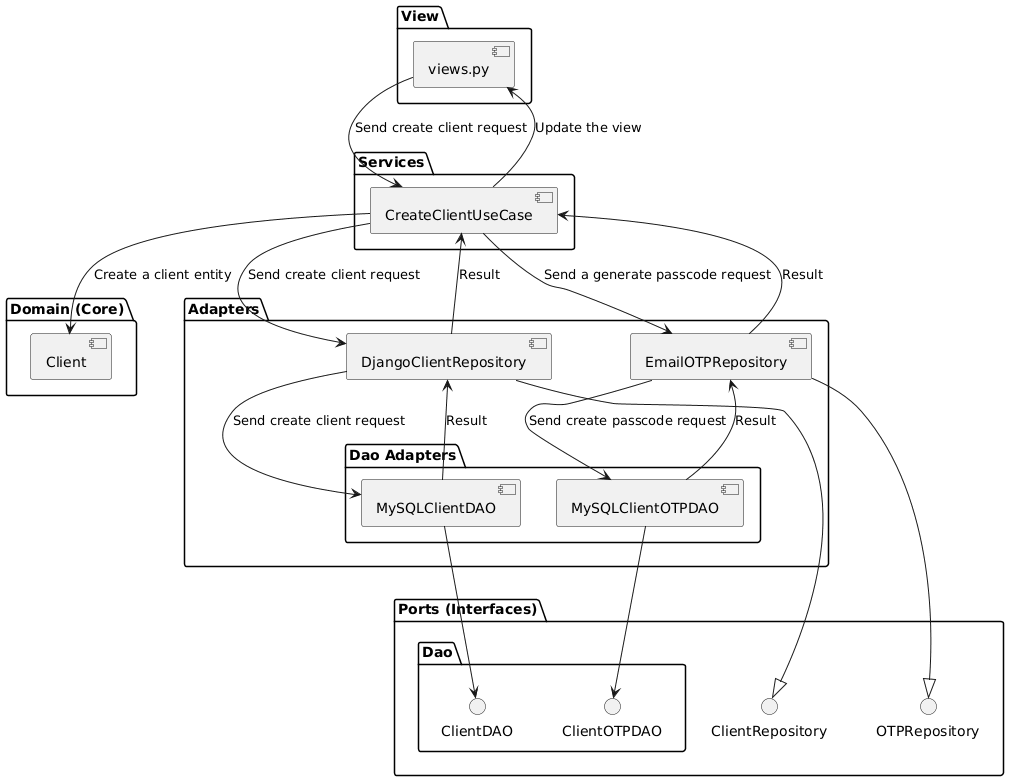

The diagram above was rendered by PlantUML. Its source (embedded in the PNG):
@startuml
package "Domain (Core)" {
    [Client]
}

package "Ports (Interfaces)" {
    interface ClientRepository
    interface OTPRepository

    package "Dao" {
        interface ClientDAO
        interface ClientOTPDAO
    }
}



package "View" {
    [views.py]
}

package "Adapters" {
    [DjangoClientRepository]
    [EmailOTPRepository]

    package "Dao Adapters" {
        [MySQLClientDAO]
        [MySQLClientOTPDAO]
    }
}

package "Services" {
    [CreateClientUseCase]
}

[views.py] --> [CreateClientUseCase] : Send create client request
[views.py] <-- [CreateClientUseCase] : Update the view

[CreateClientUseCase] --> [DjangoClientRepository] : Send create client request
[CreateClientUseCase] <-- [DjangoClientRepository] : Result

[CreateClientUseCase] --> [EmailOTPRepository] : Send a generate passcode request
[CreateClientUseCase] <-- [EmailOTPRepository] : Result

[DjangoClientRepository] --|> [ClientRepository]
[EmailOTPRepository] --|> [OTPRepository]

[DjangoClientRepository] --> [MySQLClientDAO] : Send create client request
[DjangoClientRepository] <-- [MySQLClientDAO] : Result

[EmailOTPRepository] --> [MySQLClientOTPDAO] : Send create passcode request
[EmailOTPRepository] <-- [MySQLClientOTPDAO] : Result


[MySQLClientDAO] --> [ClientDAO]
[MySQLClientOTPDAO] --> [ClientOTPDAO]

[CreateClientUseCase] --> [Client] : Create a client entity
@enduml